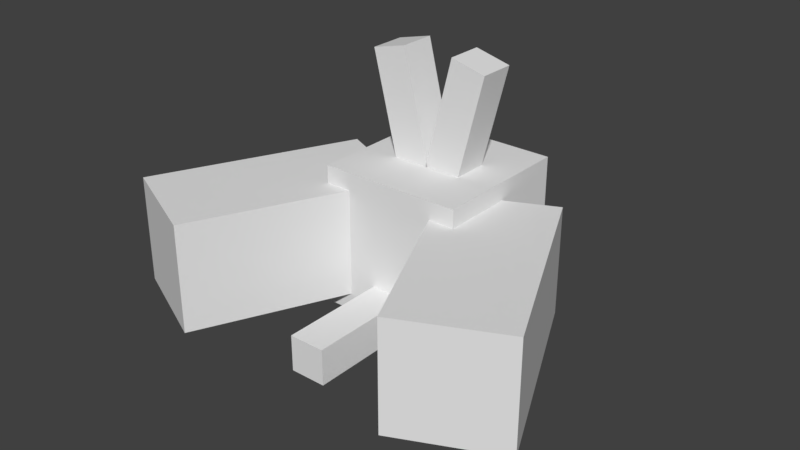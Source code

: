 # Source: swablu.blend  (saved by Blender 2.78.0; exported with 4.5.12 LTS)
import bpy
from mathutils import Matrix  # noqa: F401  (used for matrix-valued properties, if any)

bpy.ops.wm.read_factory_settings(use_empty=True)
scene = bpy.context.scene
scene.name = 'Scene'

# ---- collections
col_collection_1 = bpy.data.collections.new('Collection 1'); scene.collection.children.link(col_collection_1)

# ---- world
world_world = bpy.data.worlds.new('World'); scene.world = world_world
world_world.color = (0.05088, 0.05088, 0.05088)
world_world.use_sun_shadow = False
world_world.sun_shadow_jitter_overblur = 0.0
world_world.cycles.sampling_method = 'MANUAL'

# ---- meshes
me_head = bpy.data.meshes.new('head')
me_head.from_pydata([(0.25, -0.25, -0.25), (-0.25, -0.25, -0.25), (-0.25, 0.25, -0.25), (0.25, 0.25, -0.25), (-0.25, -0.25, 0.25), (0.25, -0.25, 0.25), (0.25, 0.25, 0.25), (-0.25, 0.25, 0.25)], [], [(0, 1, 2, 3), (4, 5, 6, 7), (3, 2, 7, 6), (5, 4, 1, 0), (5, 0, 3, 6), (1, 4, 7, 2)])
_uv = me_head.uv_layers.new(name='UVMap')
_uv.uv.foreach_set('vector', [0.16, 0.68, 0.32, 0.68, 0.32, 0.84, 0.16, 0.84, 0.48, 0.68, 0.64, 0.68, 0.64, 0.84, 0.48, 0.84, 0.16, 0.84, 0.32, 0.84, 0.32, 1.0, 0.16, 1.0, 0.32, 0.84, 0.48, 0.84, 0.48, 1.0, 0.32, 1.0, 0.0, 0.68, 0.16, 0.68, 0.16, 0.84, 0.0, 0.84, 0.32, 0.68, 0.48, 0.68, 0.48, 0.84, 0.32, 0.84])
me_head.use_remesh_preserve_volume = False
me_head.use_remesh_preserve_attributes = False
me_head.use_mirror_vertex_groups = False
me_head.update()
me_beak = bpy.data.meshes.new('beak')
me_beak.from_pydata([(0.0625, -0.0625, -0.0625), (-0.0625, -0.0625, -0.0625), (-0.0625, 0.0625, -0.0625), (0.0625, 0.0625, -0.0625), (-0.0625, -0.0625, 0.0625), (0.0625, -0.0625, 0.0625), (0.0625, 0.0625, 0.0625), (-0.0625, 0.0625, 0.0625)], [], [(0, 1, 2, 3), (4, 5, 6, 7), (3, 2, 7, 6), (5, 4, 1, 0), (5, 0, 3, 6), (1, 4, 7, 2)])
_uv = me_beak.uv_layers.new(name='UVMap')
_uv.uv.foreach_set('vector', [0.76, 0.74, 0.8, 0.74, 0.8, 0.78, 0.76, 0.78, 0.84, 0.74, 0.88, 0.74, 0.88, 0.78, 0.84, 0.78, 0.76, 0.78, 0.8, 0.78, 0.8, 0.82, 0.76, 0.82, 0.8, 0.78, 0.84, 0.78, 0.84, 0.82, 0.8, 0.82, 0.72, 0.74, 0.76, 0.74, 0.76, 0.78, 0.72, 0.78, 0.8, 0.74, 0.84, 0.74, 0.84, 0.78, 0.8, 0.78])
me_beak.use_remesh_preserve_volume = False
me_beak.use_remesh_preserve_attributes = False
me_beak.use_mirror_vertex_groups = False
me_beak.update()
me_foot_left = bpy.data.meshes.new('foot left')
me_foot_left.from_pydata([(0.09375, -0.09375, -0.03125), (-0.09375, -0.09375, -0.03125), (-0.09375, 0.09375, -0.03125), (0.09375, 0.09375, -0.03125), (-0.09375, -0.09375, 0.03125), (0.09375, -0.09375, 0.03125), (0.09375, 0.09375, 0.03125), (-0.09375, 0.09375, 0.03125)], [], [(0, 1, 2, 3), (4, 5, 6, 7), (3, 2, 7, 6), (5, 4, 1, 0), (5, 0, 3, 6), (1, 4, 7, 2)])
_uv = me_foot_left.uv_layers.new(name='UVMap')
_uv.uv.foreach_set('vector', [0.72, 0.92, 0.78, 0.92, 0.78, 0.98, 0.72, 0.98, 0.8, 0.92, 0.86, 0.92, 0.86, 0.98, 0.8, 0.98, 0.72, 0.98, 0.78, 0.98, 0.78, 1.0, 0.72, 1.0, 0.78, 0.98, 0.84, 0.98, 0.84, 1.0, 0.78, 1.0, 0.7, 0.92, 0.72, 0.92, 0.72, 0.98, 0.7, 0.98, 0.78, 0.92, 0.8, 0.92, 0.8, 0.98, 0.78, 0.98])
me_foot_left.use_remesh_preserve_volume = False
me_foot_left.use_remesh_preserve_attributes = False
me_foot_left.use_mirror_vertex_groups = False
me_foot_left.update()
me_foot_right = bpy.data.meshes.new('foot right')
me_foot_right.from_pydata([(0.09375, -0.09375, -0.03125), (-0.09375, -0.09375, -0.03125), (-0.09375, 0.09375, -0.03125), (0.09375, 0.09375, -0.03125), (-0.09375, -0.09375, 0.03125), (0.09375, -0.09375, 0.03125), (0.09375, 0.09375, 0.03125), (-0.09375, 0.09375, 0.03125)], [], [(0, 1, 2, 3), (4, 5, 6, 7), (3, 2, 7, 6), (5, 4, 1, 0), (5, 0, 3, 6), (1, 4, 7, 2)])
_uv = me_foot_right.uv_layers.new(name='UVMap')
_uv.uv.foreach_set('vector', [0.72, 0.92, 0.78, 0.92, 0.78, 0.98, 0.72, 0.98, 0.8, 0.92, 0.86, 0.92, 0.86, 0.98, 0.8, 0.98, 0.72, 0.98, 0.78, 0.98, 0.78, 1.0, 0.72, 1.0, 0.78, 0.98, 0.84, 0.98, 0.84, 1.0, 0.78, 1.0, 0.7, 0.92, 0.72, 0.92, 0.72, 0.98, 0.7, 0.98, 0.78, 0.92, 0.8, 0.92, 0.8, 0.98, 0.78, 0.98])
me_foot_right.use_remesh_preserve_volume = False
me_foot_right.use_remesh_preserve_attributes = False
me_foot_right.use_mirror_vertex_groups = False
me_foot_right.update()
me_hair_right = bpy.data.meshes.new('hair right')
me_hair_right.from_pydata([(0.007723, -0.2274, -0.0625), (-0.1136, -0.1971, -0.0625), (-0.007723, 0.2274, -0.0625), (0.1136, 0.1971, -0.0625), (-0.1136, -0.1971, 0.0625), (0.007723, -0.2274, 0.0625), (0.1136, 0.1971, 0.0625), (-0.007723, 0.2274, 0.0625)], [], [(0, 1, 2, 3), (4, 5, 6, 7), (3, 2, 7, 6), (5, 4, 1, 0), (5, 0, 3, 6), (1, 4, 7, 2)])
_uv = me_hair_right.uv_layers.new(name='UVMap')
_uv.uv.foreach_set('vector', [0.8, 0.46, 0.84, 0.46, 0.84, 0.6, 0.8, 0.6, 0.88, 0.46, 0.92, 0.46, 0.92, 0.6, 0.88, 0.6, 0.8, 0.6, 0.84, 0.6, 0.84, 0.64, 0.8, 0.64, 0.84, 0.6, 0.88, 0.6, 0.88, 0.64, 0.84, 0.64, 0.76, 0.46, 0.8, 0.46, 0.8, 0.6, 0.76, 0.6, 0.84, 0.46, 0.88, 0.46, 0.88, 0.6, 0.84, 0.6])
me_hair_right.use_remesh_preserve_volume = False
me_hair_right.use_remesh_preserve_attributes = False
me_hair_right.use_mirror_vertex_groups = False
me_hair_right.update()
me_hair_left = bpy.data.meshes.new('hair left')
me_hair_left.from_pydata([(0.1136, -0.1971, -0.0625), (-0.007723, -0.2274, -0.0625), (-0.1136, 0.1971, -0.0625), (0.007723, 0.2274, -0.0625), (-0.007723, -0.2274, 0.0625), (0.1136, -0.1971, 0.0625), (0.007723, 0.2274, 0.0625), (-0.1136, 0.1971, 0.0625)], [], [(0, 1, 2, 3), (4, 5, 6, 7), (3, 2, 7, 6), (5, 4, 1, 0), (5, 0, 3, 6), (1, 4, 7, 2)])
_uv = me_hair_left.uv_layers.new(name='UVMap')
_uv.uv.foreach_set('vector', [0.8, 0.46, 0.84, 0.46, 0.84, 0.6, 0.8, 0.6, 0.88, 0.46, 0.92, 0.46, 0.92, 0.6, 0.88, 0.6, 0.8, 0.6, 0.84, 0.6, 0.84, 0.64, 0.8, 0.64, 0.84, 0.6, 0.88, 0.6, 0.88, 0.64, 0.84, 0.64, 0.76, 0.46, 0.8, 0.46, 0.8, 0.6, 0.76, 0.6, 0.84, 0.46, 0.88, 0.46, 0.88, 0.6, 0.84, 0.6])
me_hair_left.use_remesh_preserve_volume = False
me_hair_left.use_remesh_preserve_attributes = False
me_hair_left.use_mirror_vertex_groups = False
me_hair_left.update()
me_wing_right = bpy.data.meshes.new('wing right')
me_wing_right.from_pydata([(0.4869, -0.1875, 0.6005), (0.1699, -0.1875, -0.07924), (0.1699, 0.1875, -0.07924), (0.4869, 0.1875, 0.6005), (-0.1699, -0.1875, 0.07924), (0.147, -0.1875, 0.759), (0.147, 0.1875, 0.759), (-0.1699, 0.1875, 0.07924)], [], [(0, 1, 2, 3), (4, 5, 6, 7), (3, 2, 7, 6), (5, 4, 1, 0), (5, 0, 3, 6), (1, 4, 7, 2)])
_uv = me_wing_right.uv_layers.new(name='UVMap')
_uv.uv.foreach_set('vector', [0.12, 0.38, 0.36, 0.38, 0.36, 0.5, 0.12, 0.5, 0.48, 0.38, 0.72, 0.38, 0.72, 0.5, 0.48, 0.5, 0.12, 0.5, 0.36, 0.5, 0.36, 0.62, 0.12, 0.62, 0.36, 0.5, 0.6, 0.5, 0.6, 0.62, 0.36, 0.62, 0.0, 0.38, 0.12, 0.38, 0.12, 0.5, 0.0, 0.5, 0.36, 0.38, 0.48, 0.38, 0.48, 0.5, 0.36, 0.5])
me_wing_right.use_remesh_preserve_volume = False
me_wing_right.use_remesh_preserve_attributes = False
me_wing_right.use_mirror_vertex_groups = False
me_wing_right.update()
me_wing_left = bpy.data.meshes.new('wing left')
me_wing_left.from_pydata([(-0.1699, -0.1875, -0.07924), (-0.4869, -0.1875, 0.6005), (-0.4869, 0.1875, 0.6005), (-0.1699, 0.1875, -0.07924), (-0.147, -0.1875, 0.759), (0.1699, -0.1875, 0.07924), (0.1699, 0.1875, 0.07924), (-0.147, 0.1875, 0.759)], [], [(0, 1, 2, 3), (4, 5, 6, 7), (3, 2, 7, 6), (5, 4, 1, 0), (5, 0, 3, 6), (1, 4, 7, 2)])
_uv = me_wing_left.uv_layers.new(name='UVMap')
_uv.uv.foreach_set('vector', [0.12, 0.38, 0.36, 0.38, 0.36, 0.5, 0.12, 0.5, 0.48, 0.38, 0.72, 0.38, 0.72, 0.5, 0.48, 0.5, 0.12, 0.5, 0.36, 0.5, 0.36, 0.62, 0.12, 0.62, 0.36, 0.5, 0.6, 0.5, 0.6, 0.62, 0.36, 0.62, 0.0, 0.38, 0.12, 0.38, 0.12, 0.5, 0.0, 0.5, 0.36, 0.38, 0.48, 0.38, 0.48, 0.5, 0.36, 0.5])
me_wing_left.use_remesh_preserve_volume = False
me_wing_left.use_remesh_preserve_attributes = False
me_wing_left.use_mirror_vertex_groups = False
me_wing_left.update()
me_tail = bpy.data.meshes.new('tail')
me_tail.from_pydata([(0.0625, -0.0625, -0.1875), (-0.0625, -0.0625, -0.1875), (-0.0625, 0.0625, -0.1875), (0.0625, 0.0625, -0.1875), (-0.0625, -0.0625, 0.1875), (0.0625, -0.0625, 0.1875), (0.0625, 0.0625, 0.1875), (-0.0625, 0.0625, 0.1875)], [], [(0, 1, 2, 3), (4, 5, 6, 7), (3, 2, 7, 6), (5, 4, 1, 0), (5, 0, 3, 6), (1, 4, 7, 2)])
_uv = me_tail.uv_layers.new(name='UVMap')
_uv.uv.foreach_set('vector', [0.12, 0.18, 0.16, 0.18, 0.16, 0.22, 0.12, 0.22, 0.28, 0.18, 0.32, 0.18, 0.32, 0.22, 0.28, 0.22, 0.12, 0.22, 0.16, 0.22, 0.16, 0.34, 0.12, 0.34, 0.16, 0.22, 0.2, 0.22, 0.2, 0.34, 0.16, 0.34, 0.0, 0.18, 0.12, 0.18, 0.12, 0.22, 0.0, 0.22, 0.16, 0.18, 0.28, 0.18, 0.28, 0.22, 0.16, 0.22])
me_tail.use_remesh_preserve_volume = False
me_tail.use_remesh_preserve_attributes = False
me_tail.use_mirror_vertex_groups = False
me_tail.update()

# ---- objects
ob_head = bpy.data.objects.new('head', me_head)
ob_beak = bpy.data.objects.new('beak', me_beak)
ob_foot_left = bpy.data.objects.new('foot left', me_foot_left)
ob_foot_right = bpy.data.objects.new('foot right', me_foot_right)
ob_hair_right = bpy.data.objects.new('hair right', me_hair_right)
ob_hair_left = bpy.data.objects.new('hair left', me_hair_left)
ob_wing_right = bpy.data.objects.new('wing right', me_wing_right)
ob_wing_left = bpy.data.objects.new('wing left', me_wing_left)
ob_tail = bpy.data.objects.new('tail', me_tail)

# ---- transforms, parenting, visibility, modifiers, constraints
ob_head.location = (0.0, -6.517e-08, 0.4)
ob_head.rotation_euler = (1.571, -0.0, 0.0)
ob_head.lineart.crease_threshold = 0.0
ob_beak.parent = ob_head
ob_beak.matrix_parent_inverse = Matrix(((1.0, 0.0, 0.0, 0.0), (0.0, -1.629e-07, 1.0, -0.4), (0.0, -1.0, -1.629e-07, 0.0), (0.0, 0.0, 0.0, 1.0)))
ob_beak.location = (0.0, 0.3125, 0.3063)
ob_beak.rotation_euler = (1.571, -0.0, 0.0)
ob_beak.lineart.crease_threshold = 0.0
ob_foot_left.parent = ob_head
ob_foot_left.matrix_parent_inverse = Matrix(((1.0, 0.0, 0.0, 0.0), (0.0, -1.629e-07, 1.0, -0.4), (0.0, -1.0, -1.629e-07, 0.0), (0.0, 0.0, 0.0, 1.0)))
ob_foot_left.location = (-0.125, -9.164e-09, 0.05625)
ob_foot_left.rotation_euler = (1.571, -0.0, 0.0)
ob_foot_left.lineart.crease_threshold = 0.0
ob_foot_right.parent = ob_head
ob_foot_right.matrix_parent_inverse = Matrix(((1.0, 0.0, 0.0, 0.0), (0.0, -1.629e-07, 1.0, -0.4), (0.0, -1.0, -1.629e-07, 0.0), (0.0, 0.0, 0.0, 1.0)))
ob_foot_right.location = (0.125, -9.164e-09, 0.05625)
ob_foot_right.rotation_euler = (1.571, -0.0, 0.0)
ob_foot_right.lineart.crease_threshold = 0.0
ob_hair_right.parent = ob_head
ob_hair_right.matrix_parent_inverse = Matrix(((1.0, 0.0, 0.0, 0.0), (0.0, -1.629e-07, 1.0, -0.4), (0.0, -1.0, -1.629e-07, 0.0), (0.0, 0.0, 0.0, 1.0)))
ob_hair_right.location = (0.09812, -1.306e-07, 0.8019)
ob_hair_right.rotation_euler = (1.571, -0.0, 0.0)
ob_hair_right.lineart.crease_threshold = 0.0
ob_hair_left.parent = ob_head
ob_hair_left.matrix_parent_inverse = Matrix(((1.0, 0.0, 0.0, 0.0), (0.0, -1.629e-07, 1.0, -0.4), (0.0, -1.0, -1.629e-07, 0.0), (0.0, 0.0, 0.0, 1.0)))
ob_hair_left.location = (-0.09812, -1.306e-07, 0.8019)
ob_hair_left.rotation_euler = (1.571, -0.0, 0.0)
ob_hair_left.lineart.crease_threshold = 0.0
ob_wing_right.parent = ob_head
ob_wing_right.matrix_parent_inverse = Matrix(((1.0, 0.0, 0.0, 0.0), (0.0, -1.629e-07, 1.0, -0.4), (0.0, -1.0, -1.629e-07, 0.0), (0.0, 0.0, 0.0, 1.0)))
ob_wing_right.location = (0.25, -5.96e-08, 0.4)
ob_wing_right.rotation_euler = (1.571, -0.0, 0.0)
ob_wing_right.lineart.crease_threshold = 0.0
ob_wing_left.parent = ob_head
ob_wing_left.matrix_parent_inverse = Matrix(((1.0, 0.0, 0.0, 0.0), (0.0, -1.629e-07, 1.0, -0.4), (0.0, -1.0, -1.629e-07, 0.0), (0.0, 0.0, 0.0, 1.0)))
ob_wing_left.location = (-0.25, -5.96e-08, 0.4)
ob_wing_left.rotation_euler = (1.571, -0.0, 0.0)
ob_wing_left.lineart.crease_threshold = 0.0
ob_tail.parent = ob_head
ob_tail.matrix_parent_inverse = Matrix(((1.0, 0.0, 0.0, 0.0), (0.0, -1.629e-07, 1.0, -0.4), (0.0, -1.0, -1.629e-07, 0.0), (0.0, 0.0, 0.0, 1.0)))
ob_tail.location = (0.0, -0.4375, 0.2125)
ob_tail.rotation_euler = (1.571, -0.0, 0.0)
ob_tail.lineart.crease_threshold = 0.0

# ---- collection membership
col_collection_1.objects.link(ob_head)
col_collection_1.objects.link(ob_beak)
col_collection_1.objects.link(ob_foot_left)
col_collection_1.objects.link(ob_foot_right)
col_collection_1.objects.link(ob_hair_right)
col_collection_1.objects.link(ob_hair_left)
col_collection_1.objects.link(ob_wing_right)
col_collection_1.objects.link(ob_wing_left)
col_collection_1.objects.link(ob_tail)

# ---- scene / render settings (as saved in the file)
scene.frame_start = 1; scene.frame_end = 250; scene.frame_set(1)
scene.render.engine = 'BLENDER_EEVEE_NEXT'
scene.render.resolution_percentage = 50
scene.render.dither_intensity = 0.0
scene.cycles.use_denoising = False
scene.cycles.samples = 128
scene.cycles.sampling_pattern = 'TABULATED_SOBOL'
scene.cycles.light_sampling_threshold = 0.0
scene.cycles.use_adaptive_sampling = False
scene.cycles.use_light_tree = False
scene.cycles.blur_glossy = 0.0
scene.cycles.sample_clamp_indirect = 0.0
scene.view_settings.view_transform = 'Standard'
bpy.context.view_layer.update()

# ---- added for rendering (the .blend has no active camera and no usable light): camera, sun
cam_auto = bpy.data.cameras.new('AutoCamera')
cam_auto.lens = 50.0
cam_auto.sensor_width = 36.0
cam_auto.clip_end = 1000.0
ob_auto_camera = bpy.data.objects.new('AutoCamera', cam_auto)
scene.collection.objects.link(ob_auto_camera)
ob_auto_camera.location = (1.9835, -2.57219, 2.08268)
ob_auto_camera.rotation_euler = (1.09748, -7.21219e-08, 0.694738)
scene.camera = ob_auto_camera
light_auto_sun = bpy.data.lights.new('AutoSun', 'SUN')
light_auto_sun.energy = 3.0
light_auto_sun.angle = 0.0523599
ob_auto_sun = bpy.data.objects.new('AutoSun', light_auto_sun)
scene.collection.objects.link(ob_auto_sun)
ob_auto_sun.rotation_euler = (0.872665, 0.174533, 0.523599)
bpy.context.view_layer.update()
